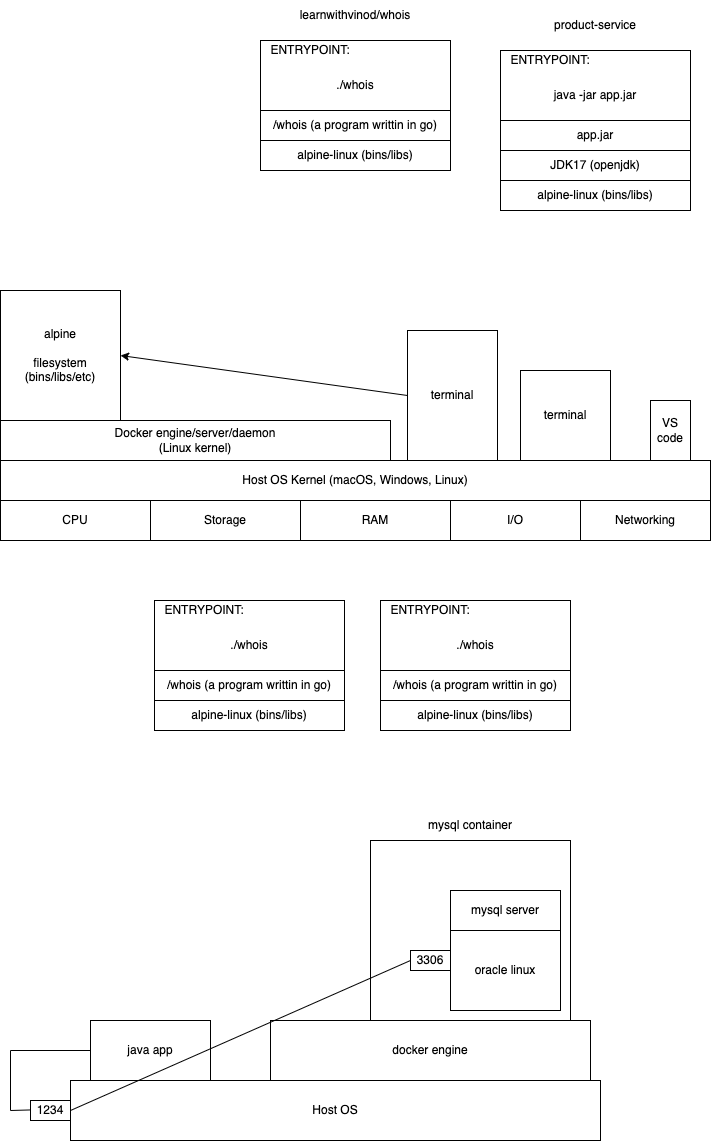

The diagram above was exported from draw.io. Its source (the exported page's mxGraphModel, read from the mxfile embedded in the PNG):
<mxGraphModel dx="919" dy="408" grid="1" gridSize="10" guides="1" tooltips="1" connect="1" arrows="1" fold="1" page="1" pageScale="1" pageWidth="827" pageHeight="1169" math="0" shadow="0">
  <root>
    <mxCell id="0" />
    <mxCell id="1" parent="0" />
    <mxCell id="2" value="Host OS Kernel (macOS, Windows, Linux)" style="rounded=0;whiteSpace=wrap;html=1;" vertex="1" parent="1">
      <mxGeometry x="70" y="470" width="710" height="40" as="geometry" />
    </mxCell>
    <mxCell id="3" value="CPU" style="rounded=0;whiteSpace=wrap;html=1;" vertex="1" parent="1">
      <mxGeometry x="70" y="510" width="150" height="40" as="geometry" />
    </mxCell>
    <mxCell id="4" value="Storage" style="rounded=0;whiteSpace=wrap;html=1;" vertex="1" parent="1">
      <mxGeometry x="220" y="510" width="150" height="40" as="geometry" />
    </mxCell>
    <mxCell id="5" value="RAM" style="rounded=0;whiteSpace=wrap;html=1;" vertex="1" parent="1">
      <mxGeometry x="370" y="510" width="150" height="40" as="geometry" />
    </mxCell>
    <mxCell id="6" value="I/O" style="rounded=0;whiteSpace=wrap;html=1;" vertex="1" parent="1">
      <mxGeometry x="520" y="510" width="130" height="40" as="geometry" />
    </mxCell>
    <mxCell id="7" value="Networking" style="rounded=0;whiteSpace=wrap;html=1;" vertex="1" parent="1">
      <mxGeometry x="650" y="510" width="130" height="40" as="geometry" />
    </mxCell>
    <mxCell id="8" value="VS&lt;br&gt;code" style="rounded=0;whiteSpace=wrap;html=1;" vertex="1" parent="1">
      <mxGeometry x="720" y="410" width="40" height="60" as="geometry" />
    </mxCell>
    <mxCell id="9" value="Docker engine/server/daemon&lt;br&gt;(Linux kernel)" style="rounded=0;whiteSpace=wrap;html=1;" vertex="1" parent="1">
      <mxGeometry x="70" y="430" width="390" height="40" as="geometry" />
    </mxCell>
    <mxCell id="10" value="alpine-linux (bins/libs)" style="rounded=0;whiteSpace=wrap;html=1;" vertex="1" parent="1">
      <mxGeometry x="330" y="150" width="190" height="30" as="geometry" />
    </mxCell>
    <mxCell id="11" value="/whois (a program writtin in go)" style="rounded=0;whiteSpace=wrap;html=1;" vertex="1" parent="1">
      <mxGeometry x="330" y="120" width="190" height="30" as="geometry" />
    </mxCell>
    <mxCell id="12" value="" style="rounded=0;whiteSpace=wrap;html=1;" vertex="1" parent="1">
      <mxGeometry x="330" y="50" width="190" height="70" as="geometry" />
    </mxCell>
    <mxCell id="13" value="ENTRYPOINT:" style="text;html=1;strokeColor=none;fillColor=none;align=center;verticalAlign=middle;whiteSpace=wrap;rounded=0;" vertex="1" parent="1">
      <mxGeometry x="330" y="50" width="100" height="20" as="geometry" />
    </mxCell>
    <mxCell id="14" value="./whois" style="text;html=1;strokeColor=none;fillColor=none;align=center;verticalAlign=middle;whiteSpace=wrap;rounded=0;" vertex="1" parent="1">
      <mxGeometry x="357" y="80" width="136" height="30" as="geometry" />
    </mxCell>
    <mxCell id="15" value="learnwithvinod/whois" style="text;html=1;strokeColor=none;fillColor=none;align=center;verticalAlign=middle;whiteSpace=wrap;rounded=0;" vertex="1" parent="1">
      <mxGeometry x="330" y="10" width="190" height="30" as="geometry" />
    </mxCell>
    <mxCell id="16" value="alpine-linux (bins/libs)" style="rounded=0;whiteSpace=wrap;html=1;" vertex="1" parent="1">
      <mxGeometry x="224" y="710" width="190" height="30" as="geometry" />
    </mxCell>
    <mxCell id="17" value="/whois (a program writtin in go)" style="rounded=0;whiteSpace=wrap;html=1;" vertex="1" parent="1">
      <mxGeometry x="224" y="680" width="190" height="30" as="geometry" />
    </mxCell>
    <mxCell id="18" value="" style="rounded=0;whiteSpace=wrap;html=1;" vertex="1" parent="1">
      <mxGeometry x="224" y="610" width="190" height="70" as="geometry" />
    </mxCell>
    <mxCell id="19" value="ENTRYPOINT:" style="text;html=1;strokeColor=none;fillColor=none;align=center;verticalAlign=middle;whiteSpace=wrap;rounded=0;" vertex="1" parent="1">
      <mxGeometry x="224" y="610" width="100" height="20" as="geometry" />
    </mxCell>
    <mxCell id="20" value="./whois" style="text;html=1;strokeColor=none;fillColor=none;align=center;verticalAlign=middle;whiteSpace=wrap;rounded=0;" vertex="1" parent="1">
      <mxGeometry x="251" y="640" width="136" height="30" as="geometry" />
    </mxCell>
    <mxCell id="21" value="alpine-linux (bins/libs)" style="rounded=0;whiteSpace=wrap;html=1;" vertex="1" parent="1">
      <mxGeometry x="450" y="710" width="190" height="30" as="geometry" />
    </mxCell>
    <mxCell id="22" value="/whois (a program writtin in go)" style="rounded=0;whiteSpace=wrap;html=1;" vertex="1" parent="1">
      <mxGeometry x="450" y="680" width="190" height="30" as="geometry" />
    </mxCell>
    <mxCell id="23" value="" style="rounded=0;whiteSpace=wrap;html=1;" vertex="1" parent="1">
      <mxGeometry x="450" y="610" width="190" height="70" as="geometry" />
    </mxCell>
    <mxCell id="24" value="ENTRYPOINT:" style="text;html=1;strokeColor=none;fillColor=none;align=center;verticalAlign=middle;whiteSpace=wrap;rounded=0;" vertex="1" parent="1">
      <mxGeometry x="450" y="610" width="100" height="20" as="geometry" />
    </mxCell>
    <mxCell id="25" value="./whois" style="text;html=1;strokeColor=none;fillColor=none;align=center;verticalAlign=middle;whiteSpace=wrap;rounded=0;" vertex="1" parent="1">
      <mxGeometry x="477" y="640" width="136" height="30" as="geometry" />
    </mxCell>
    <mxCell id="26" value="alpine-linux (bins/libs)" style="rounded=0;whiteSpace=wrap;html=1;" vertex="1" parent="1">
      <mxGeometry x="570" y="190" width="190" height="30" as="geometry" />
    </mxCell>
    <mxCell id="27" value="JDK17 (openjdk)" style="rounded=0;whiteSpace=wrap;html=1;" vertex="1" parent="1">
      <mxGeometry x="570" y="160" width="190" height="30" as="geometry" />
    </mxCell>
    <mxCell id="28" value="app.jar" style="rounded=0;whiteSpace=wrap;html=1;" vertex="1" parent="1">
      <mxGeometry x="570" y="130" width="190" height="30" as="geometry" />
    </mxCell>
    <mxCell id="29" value="" style="rounded=0;whiteSpace=wrap;html=1;" vertex="1" parent="1">
      <mxGeometry x="570" y="60" width="190" height="70" as="geometry" />
    </mxCell>
    <mxCell id="30" value="ENTRYPOINT:" style="text;html=1;strokeColor=none;fillColor=none;align=center;verticalAlign=middle;whiteSpace=wrap;rounded=0;" vertex="1" parent="1">
      <mxGeometry x="570" y="60" width="100" height="20" as="geometry" />
    </mxCell>
    <mxCell id="31" value="java -jar app.jar" style="text;html=1;strokeColor=none;fillColor=none;align=center;verticalAlign=middle;whiteSpace=wrap;rounded=0;" vertex="1" parent="1">
      <mxGeometry x="597" y="90" width="136" height="30" as="geometry" />
    </mxCell>
    <mxCell id="32" value="product-service" style="text;html=1;strokeColor=none;fillColor=none;align=center;verticalAlign=middle;whiteSpace=wrap;rounded=0;" vertex="1" parent="1">
      <mxGeometry x="570" y="20" width="190" height="30" as="geometry" />
    </mxCell>
    <mxCell id="33" value="alpine&lt;br&gt;&lt;br&gt;filesystem (bins/libs/etc)" style="rounded=0;whiteSpace=wrap;html=1;" vertex="1" parent="1">
      <mxGeometry x="70" y="300" width="120" height="130" as="geometry" />
    </mxCell>
    <mxCell id="35" style="edgeStyle=none;html=1;exitX=0;exitY=0.5;exitDx=0;exitDy=0;entryX=1;entryY=0.5;entryDx=0;entryDy=0;" edge="1" parent="1" source="34" target="33">
      <mxGeometry relative="1" as="geometry" />
    </mxCell>
    <mxCell id="34" value="terminal" style="rounded=0;whiteSpace=wrap;html=1;" vertex="1" parent="1">
      <mxGeometry x="477" y="340" width="90" height="130" as="geometry" />
    </mxCell>
    <mxCell id="36" value="terminal" style="rounded=0;whiteSpace=wrap;html=1;" vertex="1" parent="1">
      <mxGeometry x="590" y="380" width="90" height="90" as="geometry" />
    </mxCell>
    <mxCell id="39" value="Host OS" style="rounded=0;whiteSpace=wrap;html=1;" vertex="1" parent="1">
      <mxGeometry x="140" y="1090" width="530" height="60" as="geometry" />
    </mxCell>
    <mxCell id="40" value="docker engine" style="rounded=0;whiteSpace=wrap;html=1;" vertex="1" parent="1">
      <mxGeometry x="340" y="1030" width="320" height="60" as="geometry" />
    </mxCell>
    <mxCell id="41" value="" style="rounded=0;whiteSpace=wrap;html=1;" vertex="1" parent="1">
      <mxGeometry x="440" y="850" width="200" height="180" as="geometry" />
    </mxCell>
    <mxCell id="42" value="oracle linux" style="rounded=0;whiteSpace=wrap;html=1;" vertex="1" parent="1">
      <mxGeometry x="520" y="940" width="110" height="80" as="geometry" />
    </mxCell>
    <mxCell id="43" value="mysql server" style="rounded=0;whiteSpace=wrap;html=1;" vertex="1" parent="1">
      <mxGeometry x="520" y="900" width="110" height="40" as="geometry" />
    </mxCell>
    <mxCell id="44" value="3306" style="rounded=0;whiteSpace=wrap;html=1;" vertex="1" parent="1">
      <mxGeometry x="480" y="960" width="40" height="20" as="geometry" />
    </mxCell>
    <mxCell id="45" value="java app" style="rounded=0;whiteSpace=wrap;html=1;" vertex="1" parent="1">
      <mxGeometry x="160" y="1030" width="120" height="60" as="geometry" />
    </mxCell>
    <mxCell id="46" value="1234" style="rounded=0;whiteSpace=wrap;html=1;" vertex="1" parent="1">
      <mxGeometry x="100" y="1110" width="40" height="20" as="geometry" />
    </mxCell>
    <mxCell id="47" value="" style="endArrow=none;html=1;" edge="1" parent="1">
      <mxGeometry width="50" height="50" relative="1" as="geometry">
        <mxPoint x="80" y="1060" as="sourcePoint" />
        <mxPoint x="160" y="1060" as="targetPoint" />
      </mxGeometry>
    </mxCell>
    <mxCell id="48" value="" style="endArrow=none;html=1;" edge="1" parent="1">
      <mxGeometry width="50" height="50" relative="1" as="geometry">
        <mxPoint x="80" y="1120" as="sourcePoint" />
        <mxPoint x="100" y="1119.44" as="targetPoint" />
      </mxGeometry>
    </mxCell>
    <mxCell id="49" value="" style="endArrow=none;html=1;" edge="1" parent="1">
      <mxGeometry width="50" height="50" relative="1" as="geometry">
        <mxPoint x="80" y="1120" as="sourcePoint" />
        <mxPoint x="80" y="1060" as="targetPoint" />
      </mxGeometry>
    </mxCell>
    <mxCell id="52" style="edgeStyle=none;html=1;exitX=0;exitY=0.5;exitDx=0;exitDy=0;entryX=0;entryY=0.5;entryDx=0;entryDy=0;endArrow=none;endFill=0;" edge="1" parent="1" source="39" target="44">
      <mxGeometry relative="1" as="geometry" />
    </mxCell>
    <mxCell id="53" value="mysql container" style="text;html=1;strokeColor=none;fillColor=none;align=center;verticalAlign=middle;whiteSpace=wrap;rounded=0;" vertex="1" parent="1">
      <mxGeometry x="440" y="820" width="200" height="30" as="geometry" />
    </mxCell>
  </root>
</mxGraphModel>